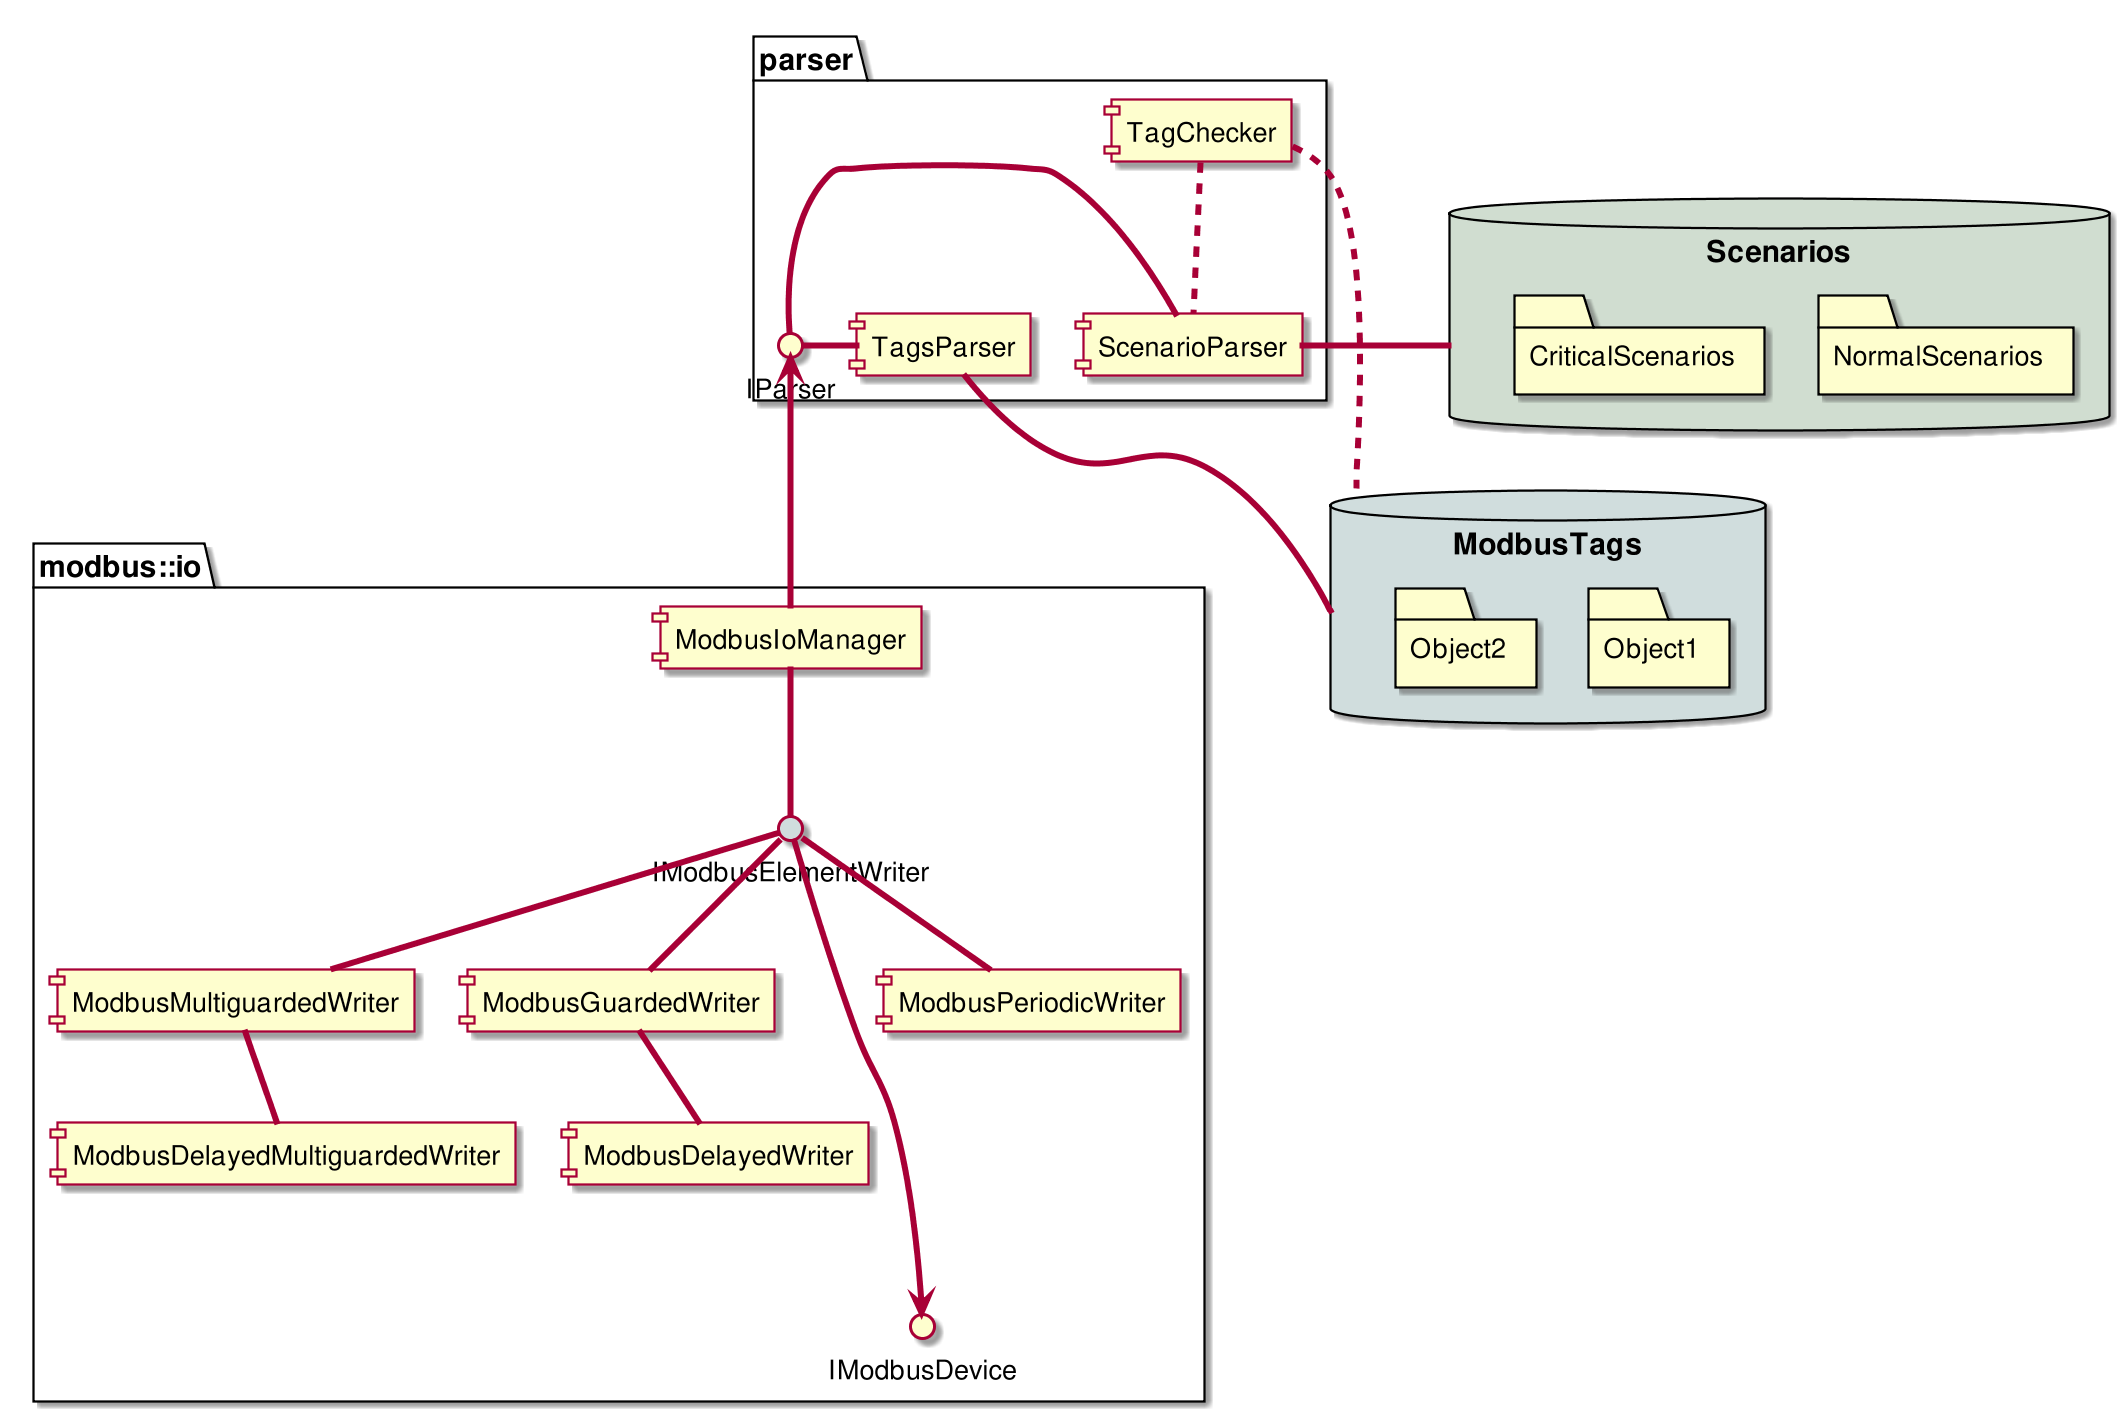

The diagram above was rendered by PlantUML. Its source (embedded in the PNG):
@startuml
scale 1.5
skinparam {
    Dpi 300
    PackageFontSize 20
    arrowThickness 4
    DefaultFontSize 18
    ClassFontSize 28
    ClassAttributeFontSize 25
}

package modbus::io {
    [ModbusIoManager] as manager
    () IModbusElementWriter as iwriter #D0DDDD
    manager -- iwriter
    iwriter ----> IModbusDevice
    [ModbusPeriodicWriter] -up- iwriter
    [ModbusGuardedWriter] -up- iwriter
    [ModbusDelayedWriter] -up- [ModbusGuardedWriter]
    [ModbusMultiguardedWriter] -up- iwriter
    [ModbusDelayedMultiguardedWriter] -up- [ModbusMultiguardedWriter]
}

database Scenarios #D0DDD0 {
    folder NormalScenarios
    folder CriticalScenarios
}

database ModbusTags #D0DDDD {
    folder Object1
    folder Object2    
}

package parser {
    () IParser
    [ScenarioParser] -[dashed]up- [TagChecker]
    [TagsParser]
}

manager -up-> IParser
IParser -right- [ScenarioParser]
[ScenarioParser] -right- Scenarios

TagsParser -right- IParser
TagsParser -- ModbusTags
TagChecker -[dashed]- ModbusTags


@enduml